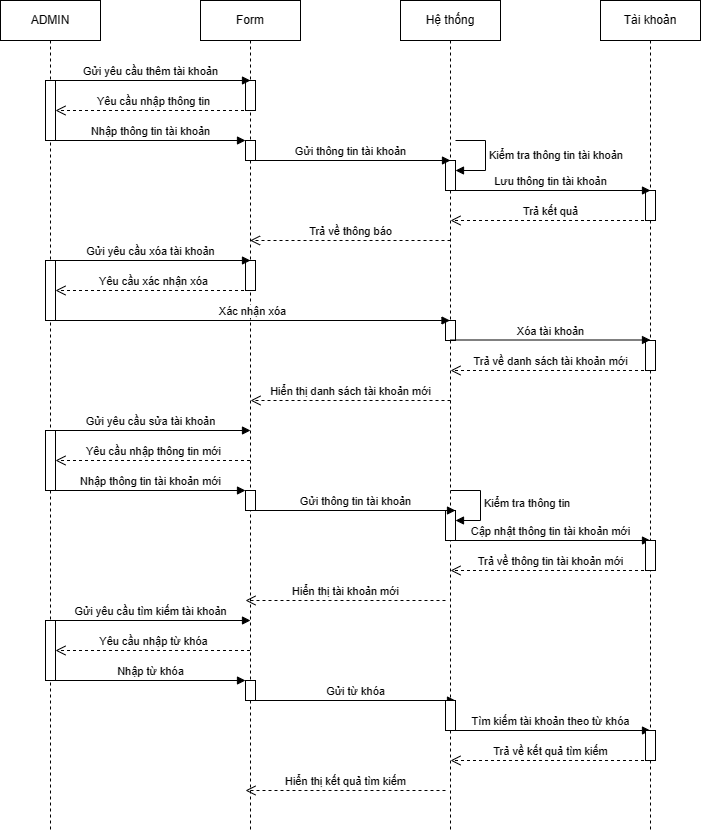

The diagram above was exported from draw.io. Its source (the exported page's mxGraphModel, read from the mxfile embedded in the PNG):
<mxGraphModel dx="1112" dy="465" grid="1" gridSize="10" guides="1" tooltips="1" connect="1" arrows="1" fold="1" page="1" pageScale="1" pageWidth="850" pageHeight="1100" math="0" shadow="0">
  <root>
    <mxCell id="0" />
    <mxCell id="1" parent="0" />
    <mxCell id="-wsJ8GMsP-GpTGa5a6cc-99" value="ADMIN" style="shape=umlLifeline;perimeter=lifelinePerimeter;whiteSpace=wrap;html=1;container=1;dropTarget=0;collapsible=0;recursiveResize=0;outlineConnect=0;portConstraint=eastwest;newEdgeStyle={&quot;curved&quot;:0,&quot;rounded&quot;:0};" parent="1" vertex="1">
      <mxGeometry x="50" y="70" width="100" height="830" as="geometry" />
    </mxCell>
    <mxCell id="-wsJ8GMsP-GpTGa5a6cc-100" value="" style="html=1;points=[[0,0,0,0,5],[0,1,0,0,-5],[1,0,0,0,5],[1,1,0,0,-5]];perimeter=orthogonalPerimeter;outlineConnect=0;targetShapes=umlLifeline;portConstraint=eastwest;newEdgeStyle={&quot;curved&quot;:0,&quot;rounded&quot;:0};" parent="-wsJ8GMsP-GpTGa5a6cc-99" vertex="1">
      <mxGeometry x="45" y="80" width="10" height="60" as="geometry" />
    </mxCell>
    <mxCell id="-wsJ8GMsP-GpTGa5a6cc-101" value="" style="html=1;points=[[0,0,0,0,5],[0,1,0,0,-5],[1,0,0,0,5],[1,1,0,0,-5]];perimeter=orthogonalPerimeter;outlineConnect=0;targetShapes=umlLifeline;portConstraint=eastwest;newEdgeStyle={&quot;curved&quot;:0,&quot;rounded&quot;:0};" parent="-wsJ8GMsP-GpTGa5a6cc-99" vertex="1">
      <mxGeometry x="45" y="260" width="10" height="60" as="geometry" />
    </mxCell>
    <mxCell id="-wsJ8GMsP-GpTGa5a6cc-102" value="Form" style="shape=umlLifeline;perimeter=lifelinePerimeter;whiteSpace=wrap;html=1;container=1;dropTarget=0;collapsible=0;recursiveResize=0;outlineConnect=0;portConstraint=eastwest;newEdgeStyle={&quot;curved&quot;:0,&quot;rounded&quot;:0};" parent="1" vertex="1">
      <mxGeometry x="250" y="70" width="100" height="830" as="geometry" />
    </mxCell>
    <mxCell id="-wsJ8GMsP-GpTGa5a6cc-103" value="" style="html=1;points=[[0,0,0,0,5],[0,1,0,0,-5],[1,0,0,0,5],[1,1,0,0,-5]];perimeter=orthogonalPerimeter;outlineConnect=0;targetShapes=umlLifeline;portConstraint=eastwest;newEdgeStyle={&quot;curved&quot;:0,&quot;rounded&quot;:0};" parent="-wsJ8GMsP-GpTGa5a6cc-102" vertex="1">
      <mxGeometry x="45" y="80" width="10" height="30" as="geometry" />
    </mxCell>
    <mxCell id="-wsJ8GMsP-GpTGa5a6cc-104" value="" style="html=1;points=[[0,0,0,0,5],[0,1,0,0,-5],[1,0,0,0,5],[1,1,0,0,-5]];perimeter=orthogonalPerimeter;outlineConnect=0;targetShapes=umlLifeline;portConstraint=eastwest;newEdgeStyle={&quot;curved&quot;:0,&quot;rounded&quot;:0};" parent="-wsJ8GMsP-GpTGa5a6cc-102" vertex="1">
      <mxGeometry x="45" y="140" width="10" height="20" as="geometry" />
    </mxCell>
    <mxCell id="-wsJ8GMsP-GpTGa5a6cc-105" value="" style="html=1;points=[[0,0,0,0,5],[0,1,0,0,-5],[1,0,0,0,5],[1,1,0,0,-5]];perimeter=orthogonalPerimeter;outlineConnect=0;targetShapes=umlLifeline;portConstraint=eastwest;newEdgeStyle={&quot;curved&quot;:0,&quot;rounded&quot;:0};" parent="-wsJ8GMsP-GpTGa5a6cc-102" vertex="1">
      <mxGeometry x="45" y="260" width="10" height="30" as="geometry" />
    </mxCell>
    <mxCell id="-wsJ8GMsP-GpTGa5a6cc-106" value="Hệ thống" style="shape=umlLifeline;perimeter=lifelinePerimeter;whiteSpace=wrap;html=1;container=1;dropTarget=0;collapsible=0;recursiveResize=0;outlineConnect=0;portConstraint=eastwest;newEdgeStyle={&quot;curved&quot;:0,&quot;rounded&quot;:0};" parent="1" vertex="1">
      <mxGeometry x="450" y="70" width="100" height="830" as="geometry" />
    </mxCell>
    <mxCell id="-wsJ8GMsP-GpTGa5a6cc-107" value="" style="html=1;points=[[0,0,0,0,5],[0,1,0,0,-5],[1,0,0,0,5],[1,1,0,0,-5]];perimeter=orthogonalPerimeter;outlineConnect=0;targetShapes=umlLifeline;portConstraint=eastwest;newEdgeStyle={&quot;curved&quot;:0,&quot;rounded&quot;:0};" parent="-wsJ8GMsP-GpTGa5a6cc-106" vertex="1">
      <mxGeometry x="45" y="160" width="10" height="30" as="geometry" />
    </mxCell>
    <mxCell id="-wsJ8GMsP-GpTGa5a6cc-108" value="Kiểm tra thông tin&amp;nbsp;tài khoản" style="html=1;align=left;spacingLeft=2;endArrow=block;rounded=0;edgeStyle=orthogonalEdgeStyle;curved=0;rounded=0;" parent="-wsJ8GMsP-GpTGa5a6cc-106" target="-wsJ8GMsP-GpTGa5a6cc-107" edge="1">
      <mxGeometry relative="1" as="geometry">
        <mxPoint x="55" y="140" as="sourcePoint" />
        <Array as="points">
          <mxPoint x="85" y="170" />
        </Array>
      </mxGeometry>
    </mxCell>
    <mxCell id="-wsJ8GMsP-GpTGa5a6cc-109" value="" style="html=1;points=[[0,0,0,0,5],[0,1,0,0,-5],[1,0,0,0,5],[1,1,0,0,-5]];perimeter=orthogonalPerimeter;outlineConnect=0;targetShapes=umlLifeline;portConstraint=eastwest;newEdgeStyle={&quot;curved&quot;:0,&quot;rounded&quot;:0};" parent="-wsJ8GMsP-GpTGa5a6cc-106" vertex="1">
      <mxGeometry x="45" y="320" width="10" height="20" as="geometry" />
    </mxCell>
    <mxCell id="-wsJ8GMsP-GpTGa5a6cc-110" value="" style="html=1;points=[[0,0,0,0,5],[0,1,0,0,-5],[1,0,0,0,5],[1,1,0,0,-5]];perimeter=orthogonalPerimeter;outlineConnect=0;targetShapes=umlLifeline;portConstraint=eastwest;newEdgeStyle={&quot;curved&quot;:0,&quot;rounded&quot;:0};" parent="-wsJ8GMsP-GpTGa5a6cc-106" vertex="1">
      <mxGeometry x="45" y="510" width="10" height="30" as="geometry" />
    </mxCell>
    <mxCell id="-wsJ8GMsP-GpTGa5a6cc-111" value="Kiểm tra thông tin" style="html=1;align=left;spacingLeft=2;endArrow=block;rounded=0;edgeStyle=orthogonalEdgeStyle;curved=0;rounded=0;" parent="-wsJ8GMsP-GpTGa5a6cc-106" target="-wsJ8GMsP-GpTGa5a6cc-110" edge="1">
      <mxGeometry relative="1" as="geometry">
        <mxPoint x="50" y="490" as="sourcePoint" />
        <Array as="points">
          <mxPoint x="80" y="520" />
        </Array>
      </mxGeometry>
    </mxCell>
    <mxCell id="-wsJ8GMsP-GpTGa5a6cc-112" value="Gửi yêu cầu sửa tài khoản" style="html=1;verticalAlign=bottom;endArrow=block;curved=0;rounded=0;" parent="-wsJ8GMsP-GpTGa5a6cc-106" edge="1">
      <mxGeometry width="80" relative="1" as="geometry">
        <mxPoint x="-350" y="430" as="sourcePoint" />
        <mxPoint x="-150" y="430" as="targetPoint" />
      </mxGeometry>
    </mxCell>
    <mxCell id="-wsJ8GMsP-GpTGa5a6cc-113" value="" style="html=1;points=[[0,0,0,0,5],[0,1,0,0,-5],[1,0,0,0,5],[1,1,0,0,-5]];perimeter=orthogonalPerimeter;outlineConnect=0;targetShapes=umlLifeline;portConstraint=eastwest;newEdgeStyle={&quot;curved&quot;:0,&quot;rounded&quot;:0};" parent="-wsJ8GMsP-GpTGa5a6cc-106" vertex="1">
      <mxGeometry x="-355" y="430" width="10" height="60" as="geometry" />
    </mxCell>
    <mxCell id="-wsJ8GMsP-GpTGa5a6cc-114" value="Yêu cầu nhập thông tin mới" style="html=1;verticalAlign=bottom;endArrow=open;dashed=1;endSize=8;curved=0;rounded=0;" parent="-wsJ8GMsP-GpTGa5a6cc-106" edge="1">
      <mxGeometry relative="1" as="geometry">
        <mxPoint x="-150.5" y="460" as="sourcePoint" />
        <mxPoint x="-345" y="460" as="targetPoint" />
        <Array as="points">
          <mxPoint x="-250" y="460" />
        </Array>
      </mxGeometry>
    </mxCell>
    <mxCell id="-wsJ8GMsP-GpTGa5a6cc-115" value="Nhập thông tin tài khoản mới" style="html=1;verticalAlign=bottom;endArrow=block;curved=0;rounded=0;" parent="-wsJ8GMsP-GpTGa5a6cc-106" source="-wsJ8GMsP-GpTGa5a6cc-113" target="-wsJ8GMsP-GpTGa5a6cc-117" edge="1">
      <mxGeometry width="80" relative="1" as="geometry">
        <mxPoint x="-320" y="510" as="sourcePoint" />
        <mxPoint x="-90" y="510" as="targetPoint" />
      </mxGeometry>
    </mxCell>
    <mxCell id="-wsJ8GMsP-GpTGa5a6cc-116" value="Gửi thông tin&amp;nbsp;tài khoản" style="html=1;verticalAlign=bottom;endArrow=block;curved=0;rounded=0;" parent="-wsJ8GMsP-GpTGa5a6cc-106" edge="1">
      <mxGeometry width="80" relative="1" as="geometry">
        <mxPoint x="-145" y="510" as="sourcePoint" />
        <mxPoint x="55" y="510" as="targetPoint" />
      </mxGeometry>
    </mxCell>
    <mxCell id="-wsJ8GMsP-GpTGa5a6cc-117" value="" style="html=1;points=[[0,0,0,0,5],[0,1,0,0,-5],[1,0,0,0,5],[1,1,0,0,-5]];perimeter=orthogonalPerimeter;outlineConnect=0;targetShapes=umlLifeline;portConstraint=eastwest;newEdgeStyle={&quot;curved&quot;:0,&quot;rounded&quot;:0};" parent="-wsJ8GMsP-GpTGa5a6cc-106" vertex="1">
      <mxGeometry x="-155" y="490" width="10" height="20" as="geometry" />
    </mxCell>
    <mxCell id="-wsJ8GMsP-GpTGa5a6cc-118" value="Cập nhật thông tin tài khoản mới" style="html=1;verticalAlign=bottom;endArrow=block;curved=0;rounded=0;" parent="-wsJ8GMsP-GpTGa5a6cc-106" edge="1">
      <mxGeometry width="80" relative="1" as="geometry">
        <mxPoint x="50" y="540" as="sourcePoint" />
        <mxPoint x="250" y="540" as="targetPoint" />
      </mxGeometry>
    </mxCell>
    <mxCell id="-wsJ8GMsP-GpTGa5a6cc-119" value="Hiển thị tài khoản mới" style="html=1;verticalAlign=bottom;endArrow=open;dashed=1;endSize=8;curved=0;rounded=0;" parent="-wsJ8GMsP-GpTGa5a6cc-106" edge="1">
      <mxGeometry relative="1" as="geometry">
        <mxPoint x="45" y="600" as="sourcePoint" />
        <mxPoint x="-155" y="600" as="targetPoint" />
        <Array as="points" />
      </mxGeometry>
    </mxCell>
    <mxCell id="-wsJ8GMsP-GpTGa5a6cc-120" value="Yêu cầu nhập thông tin" style="html=1;verticalAlign=bottom;endArrow=open;dashed=1;endSize=8;curved=0;rounded=0;" parent="1" edge="1">
      <mxGeometry relative="1" as="geometry">
        <mxPoint x="299.5" y="180" as="sourcePoint" />
        <mxPoint x="105" y="180" as="targetPoint" />
        <Array as="points">
          <mxPoint x="200" y="180" />
        </Array>
      </mxGeometry>
    </mxCell>
    <mxCell id="-wsJ8GMsP-GpTGa5a6cc-121" value="Nhập thông tin&amp;nbsp;tài khoản" style="html=1;verticalAlign=bottom;endArrow=block;curved=0;rounded=0;" parent="1" source="-wsJ8GMsP-GpTGa5a6cc-100" target="-wsJ8GMsP-GpTGa5a6cc-104" edge="1">
      <mxGeometry width="80" relative="1" as="geometry">
        <mxPoint x="130" y="230" as="sourcePoint" />
        <mxPoint x="360" y="230" as="targetPoint" />
      </mxGeometry>
    </mxCell>
    <mxCell id="-wsJ8GMsP-GpTGa5a6cc-122" value="Gửi yêu cầu thêm tài khoản" style="html=1;verticalAlign=bottom;endArrow=block;curved=0;rounded=0;" parent="1" edge="1">
      <mxGeometry width="80" relative="1" as="geometry">
        <mxPoint x="100" y="150" as="sourcePoint" />
        <mxPoint x="300" y="150" as="targetPoint" />
      </mxGeometry>
    </mxCell>
    <mxCell id="-wsJ8GMsP-GpTGa5a6cc-123" value="Gửi thông tin&amp;nbsp;tài khoản" style="html=1;verticalAlign=bottom;endArrow=block;curved=0;rounded=0;" parent="1" edge="1">
      <mxGeometry width="80" relative="1" as="geometry">
        <mxPoint x="300" y="230" as="sourcePoint" />
        <mxPoint x="500" y="230" as="targetPoint" />
      </mxGeometry>
    </mxCell>
    <mxCell id="-wsJ8GMsP-GpTGa5a6cc-124" value="Trả kết quả" style="html=1;verticalAlign=bottom;endArrow=open;dashed=1;endSize=8;curved=0;rounded=0;" parent="1" edge="1">
      <mxGeometry relative="1" as="geometry">
        <mxPoint x="699.5" y="290" as="sourcePoint" />
        <mxPoint x="500" y="290" as="targetPoint" />
        <Array as="points">
          <mxPoint x="575" y="290" />
        </Array>
      </mxGeometry>
    </mxCell>
    <mxCell id="-wsJ8GMsP-GpTGa5a6cc-125" value="Tài khoản" style="shape=umlLifeline;perimeter=lifelinePerimeter;whiteSpace=wrap;html=1;container=1;dropTarget=0;collapsible=0;recursiveResize=0;outlineConnect=0;portConstraint=eastwest;newEdgeStyle={&quot;curved&quot;:0,&quot;rounded&quot;:0};" parent="1" vertex="1">
      <mxGeometry x="650" y="70" width="100" height="830" as="geometry" />
    </mxCell>
    <mxCell id="-wsJ8GMsP-GpTGa5a6cc-126" value="" style="html=1;points=[[0,0,0,0,5],[0,1,0,0,-5],[1,0,0,0,5],[1,1,0,0,-5]];perimeter=orthogonalPerimeter;outlineConnect=0;targetShapes=umlLifeline;portConstraint=eastwest;newEdgeStyle={&quot;curved&quot;:0,&quot;rounded&quot;:0};" parent="-wsJ8GMsP-GpTGa5a6cc-125" vertex="1">
      <mxGeometry x="45" y="190" width="10" height="30" as="geometry" />
    </mxCell>
    <mxCell id="-wsJ8GMsP-GpTGa5a6cc-127" value="" style="html=1;points=[[0,0,0,0,5],[0,1,0,0,-5],[1,0,0,0,5],[1,1,0,0,-5]];perimeter=orthogonalPerimeter;outlineConnect=0;targetShapes=umlLifeline;portConstraint=eastwest;newEdgeStyle={&quot;curved&quot;:0,&quot;rounded&quot;:0};" parent="-wsJ8GMsP-GpTGa5a6cc-125" vertex="1">
      <mxGeometry x="45" y="340" width="10" height="30" as="geometry" />
    </mxCell>
    <mxCell id="-wsJ8GMsP-GpTGa5a6cc-128" value="" style="html=1;points=[[0,0,0,0,5],[0,1,0,0,-5],[1,0,0,0,5],[1,1,0,0,-5]];perimeter=orthogonalPerimeter;outlineConnect=0;targetShapes=umlLifeline;portConstraint=eastwest;newEdgeStyle={&quot;curved&quot;:0,&quot;rounded&quot;:0};" parent="-wsJ8GMsP-GpTGa5a6cc-125" vertex="1">
      <mxGeometry x="45" y="540" width="10" height="30" as="geometry" />
    </mxCell>
    <mxCell id="-wsJ8GMsP-GpTGa5a6cc-129" value="Trả về thông báo" style="html=1;verticalAlign=bottom;endArrow=open;dashed=1;endSize=8;curved=0;rounded=0;" parent="1" target="-wsJ8GMsP-GpTGa5a6cc-102" edge="1">
      <mxGeometry relative="1" as="geometry">
        <mxPoint x="500" y="310" as="sourcePoint" />
        <mxPoint x="305" y="310" as="targetPoint" />
        <Array as="points">
          <mxPoint x="400.5" y="310" />
        </Array>
      </mxGeometry>
    </mxCell>
    <mxCell id="-wsJ8GMsP-GpTGa5a6cc-130" value="Lưu thông tin&amp;nbsp;tài khoản" style="html=1;verticalAlign=bottom;endArrow=block;curved=0;rounded=0;" parent="1" edge="1">
      <mxGeometry width="80" relative="1" as="geometry">
        <mxPoint x="500" y="260" as="sourcePoint" />
        <mxPoint x="700" y="260" as="targetPoint" />
      </mxGeometry>
    </mxCell>
    <mxCell id="-wsJ8GMsP-GpTGa5a6cc-131" value="Gửi yêu cầu xóa tài khoản" style="html=1;verticalAlign=bottom;endArrow=block;curved=0;rounded=0;" parent="1" edge="1">
      <mxGeometry width="80" relative="1" as="geometry">
        <mxPoint x="100" y="330" as="sourcePoint" />
        <mxPoint x="300" y="330" as="targetPoint" />
      </mxGeometry>
    </mxCell>
    <mxCell id="-wsJ8GMsP-GpTGa5a6cc-132" value="Yêu cầu xác nhận xóa" style="html=1;verticalAlign=bottom;endArrow=open;dashed=1;endSize=8;curved=0;rounded=0;" parent="1" edge="1">
      <mxGeometry relative="1" as="geometry">
        <mxPoint x="299.5" y="360" as="sourcePoint" />
        <mxPoint x="105" y="360" as="targetPoint" />
        <Array as="points">
          <mxPoint x="200" y="360" />
        </Array>
      </mxGeometry>
    </mxCell>
    <mxCell id="-wsJ8GMsP-GpTGa5a6cc-133" value="Xác nhận xóa" style="html=1;verticalAlign=bottom;endArrow=block;curved=0;rounded=0;" parent="1" edge="1">
      <mxGeometry width="80" relative="1" as="geometry">
        <mxPoint x="105" y="390" as="sourcePoint" />
        <mxPoint x="499.5" y="390" as="targetPoint" />
      </mxGeometry>
    </mxCell>
    <mxCell id="-wsJ8GMsP-GpTGa5a6cc-134" value="Xóa&amp;nbsp;tài khoản" style="html=1;verticalAlign=bottom;endArrow=block;curved=0;rounded=0;" parent="1" edge="1">
      <mxGeometry width="80" relative="1" as="geometry">
        <mxPoint x="500" y="409.5" as="sourcePoint" />
        <mxPoint x="700" y="409.5" as="targetPoint" />
      </mxGeometry>
    </mxCell>
    <mxCell id="-wsJ8GMsP-GpTGa5a6cc-135" value="Trả về danh sách tài khoản mới" style="html=1;verticalAlign=bottom;endArrow=open;dashed=1;endSize=8;curved=0;rounded=0;" parent="1" edge="1">
      <mxGeometry relative="1" as="geometry">
        <mxPoint x="699.5" y="440" as="sourcePoint" />
        <mxPoint x="500" y="440" as="targetPoint" />
        <Array as="points">
          <mxPoint x="575" y="440" />
        </Array>
      </mxGeometry>
    </mxCell>
    <mxCell id="-wsJ8GMsP-GpTGa5a6cc-136" value="Hiển thị danh sách tài khoản mới" style="html=1;verticalAlign=bottom;endArrow=open;dashed=1;endSize=8;curved=0;rounded=0;" parent="1" edge="1">
      <mxGeometry relative="1" as="geometry">
        <mxPoint x="500" y="470" as="sourcePoint" />
        <mxPoint x="300" y="470" as="targetPoint" />
        <Array as="points" />
      </mxGeometry>
    </mxCell>
    <mxCell id="-wsJ8GMsP-GpTGa5a6cc-137" value="Trả về thông tin tài khoản mới" style="html=1;verticalAlign=bottom;endArrow=open;dashed=1;endSize=8;curved=0;rounded=0;" parent="1" edge="1">
      <mxGeometry relative="1" as="geometry">
        <mxPoint x="699.5" y="640" as="sourcePoint" />
        <mxPoint x="500" y="640" as="targetPoint" />
        <Array as="points">
          <mxPoint x="575" y="640" />
        </Array>
      </mxGeometry>
    </mxCell>
    <mxCell id="-wsJ8GMsP-GpTGa5a6cc-138" value="Gửi yêu cầu tìm kiếm tài khoản" style="html=1;verticalAlign=bottom;endArrow=block;curved=0;rounded=0;" parent="1" edge="1">
      <mxGeometry width="80" relative="1" as="geometry">
        <mxPoint x="100" y="690" as="sourcePoint" />
        <mxPoint x="300" y="690" as="targetPoint" />
      </mxGeometry>
    </mxCell>
    <mxCell id="-wsJ8GMsP-GpTGa5a6cc-139" value="Yêu cầu nhập từ khóa" style="html=1;verticalAlign=bottom;endArrow=open;dashed=1;endSize=8;curved=0;rounded=0;" parent="1" edge="1">
      <mxGeometry relative="1" as="geometry">
        <mxPoint x="299.5" y="720" as="sourcePoint" />
        <mxPoint x="105" y="720" as="targetPoint" />
        <Array as="points" />
      </mxGeometry>
    </mxCell>
    <mxCell id="-wsJ8GMsP-GpTGa5a6cc-140" value="Nhập từ khóa" style="html=1;verticalAlign=bottom;endArrow=block;curved=0;rounded=0;" parent="1" source="-wsJ8GMsP-GpTGa5a6cc-141" target="-wsJ8GMsP-GpTGa5a6cc-142" edge="1">
      <mxGeometry width="80" relative="1" as="geometry">
        <mxPoint x="130" y="770" as="sourcePoint" />
        <mxPoint x="360" y="770" as="targetPoint" />
      </mxGeometry>
    </mxCell>
    <mxCell id="-wsJ8GMsP-GpTGa5a6cc-141" value="" style="html=1;points=[[0,0,0,0,5],[0,1,0,0,-5],[1,0,0,0,5],[1,1,0,0,-5]];perimeter=orthogonalPerimeter;outlineConnect=0;targetShapes=umlLifeline;portConstraint=eastwest;newEdgeStyle={&quot;curved&quot;:0,&quot;rounded&quot;:0};" parent="1" vertex="1">
      <mxGeometry x="95" y="690" width="10" height="60" as="geometry" />
    </mxCell>
    <mxCell id="-wsJ8GMsP-GpTGa5a6cc-142" value="" style="html=1;points=[[0,0,0,0,5],[0,1,0,0,-5],[1,0,0,0,5],[1,1,0,0,-5]];perimeter=orthogonalPerimeter;outlineConnect=0;targetShapes=umlLifeline;portConstraint=eastwest;newEdgeStyle={&quot;curved&quot;:0,&quot;rounded&quot;:0};" parent="1" vertex="1">
      <mxGeometry x="295" y="750" width="10" height="20" as="geometry" />
    </mxCell>
    <mxCell id="-wsJ8GMsP-GpTGa5a6cc-143" value="Gửi từ khóa" style="html=1;verticalAlign=bottom;endArrow=block;curved=0;rounded=0;" parent="1" edge="1">
      <mxGeometry width="80" relative="1" as="geometry">
        <mxPoint x="305" y="770" as="sourcePoint" />
        <mxPoint x="505" y="770" as="targetPoint" />
      </mxGeometry>
    </mxCell>
    <mxCell id="-wsJ8GMsP-GpTGa5a6cc-144" value="Hiển thị kết quả tìm kiếm" style="html=1;verticalAlign=bottom;endArrow=open;dashed=1;endSize=8;curved=0;rounded=0;" parent="1" edge="1">
      <mxGeometry relative="1" as="geometry">
        <mxPoint x="495" y="860" as="sourcePoint" />
        <mxPoint x="295" y="860" as="targetPoint" />
        <Array as="points" />
      </mxGeometry>
    </mxCell>
    <mxCell id="-wsJ8GMsP-GpTGa5a6cc-145" value="" style="html=1;points=[[0,0,0,0,5],[0,1,0,0,-5],[1,0,0,0,5],[1,1,0,0,-5]];perimeter=orthogonalPerimeter;outlineConnect=0;targetShapes=umlLifeline;portConstraint=eastwest;newEdgeStyle={&quot;curved&quot;:0,&quot;rounded&quot;:0};" parent="1" vertex="1">
      <mxGeometry x="495" y="770" width="10" height="30" as="geometry" />
    </mxCell>
    <mxCell id="-wsJ8GMsP-GpTGa5a6cc-146" value="Tìm kiếm tài khoản theo từ khóa" style="html=1;verticalAlign=bottom;endArrow=block;curved=0;rounded=0;" parent="1" edge="1">
      <mxGeometry width="80" relative="1" as="geometry">
        <mxPoint x="500" y="800" as="sourcePoint" />
        <mxPoint x="700" y="800" as="targetPoint" />
      </mxGeometry>
    </mxCell>
    <mxCell id="-wsJ8GMsP-GpTGa5a6cc-147" value="Trả về kết quả tìm kiếm" style="html=1;verticalAlign=bottom;endArrow=open;dashed=1;endSize=8;curved=0;rounded=0;" parent="1" edge="1">
      <mxGeometry relative="1" as="geometry">
        <mxPoint x="699.5" y="830" as="sourcePoint" />
        <mxPoint x="500" y="830" as="targetPoint" />
        <Array as="points" />
      </mxGeometry>
    </mxCell>
    <mxCell id="-wsJ8GMsP-GpTGa5a6cc-148" value="" style="html=1;points=[[0,0,0,0,5],[0,1,0,0,-5],[1,0,0,0,5],[1,1,0,0,-5]];perimeter=orthogonalPerimeter;outlineConnect=0;targetShapes=umlLifeline;portConstraint=eastwest;newEdgeStyle={&quot;curved&quot;:0,&quot;rounded&quot;:0};" parent="1" vertex="1">
      <mxGeometry x="695" y="800" width="10" height="30" as="geometry" />
    </mxCell>
  </root>
</mxGraphModel>